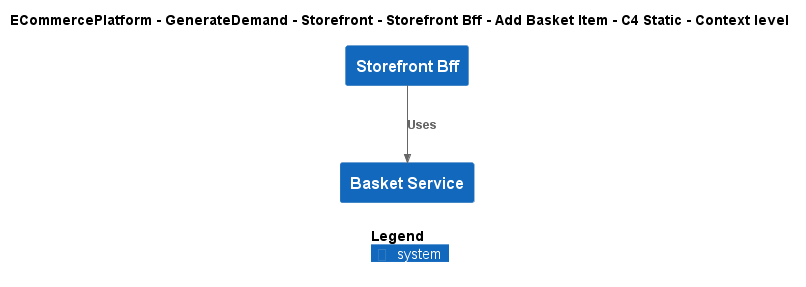

The diagram above was rendered by PlantUML. Its source (embedded in the PNG):
@startuml
!include ..\..\..\..\..\..\..\.c4s\C4_Context.puml

AddElementTag("c4interflow:lifecycle:new", $bgColor=green, $fontColor=#ffffff, $borderColor=green, $shadowing="False")
AddElementTag("c4interflow:lifecycle:changed", $bgColor=orange, $fontColor=#ffffff, $borderColor=orange, $shadowing="False")
AddElementTag("c4interflow:lifecycle:removed", $bgColor=red, $fontColor=#ffffff, $borderColor=red, $shadowing="False")

AddRelTag("c4interflow:lifecycle:new", $textColor=green, $lineColor=green)
AddRelTag("c4interflow:lifecycle:changed", $textColor=orange, $lineColor=orange)
AddRelTag("c4interflow:lifecycle:removed", $textColor=red, $lineColor=red)

SHOW_PERSON_PORTRAIT()
LAYOUT_TOP_DOWN()

skinparam linetype polyline

title ECommercePlatform - GenerateDemand - Storefront - Storefront Bff - Add Basket Item - C4 Static - Context level

System(ECommercePlatform.GenerateDemand.Storefront.SoftwareSystems.StorefrontBff, "Storefront Bff", "")
System(ECommercePlatform.GenerateDemand.Basket.SoftwareSystems.BasketService, "Basket Service", "")

Rel(ECommercePlatform.GenerateDemand.Storefront.SoftwareSystems.StorefrontBff, ECommercePlatform.GenerateDemand.Basket.SoftwareSystems.BasketService, "Uses")


SHOW_LEGEND()
@enduml